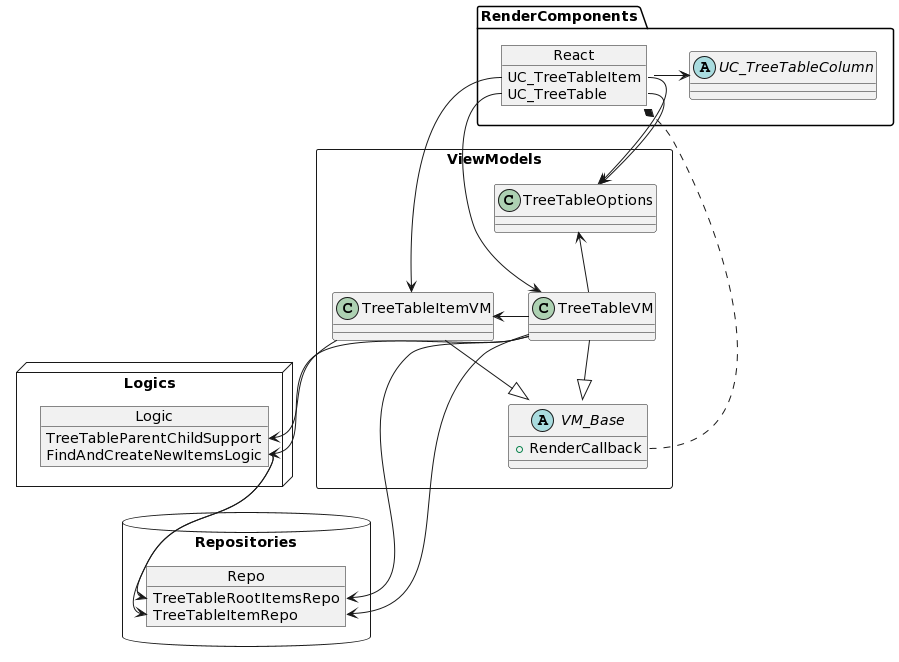

The diagram above was rendered by PlantUML. Its source (embedded in the PNG):
@startuml
'left to right direction
top to bottom direction

node Logics  {
object Logic {
TreeTableParentChildSupport
FindAndCreateNewItemsLogic
}
}
database Repositories {
object Repo {
TreeTableRootItemsRepo
TreeTableItemRepo
}
}
rectangle ViewModels  {
class TreeTableOptions
class TreeTableItemVM
class TreeTableVM
abstract VM_Base {
+ RenderCallback
}
}

package RenderComponents {
abstract UC_TreeTableColumn
object React {
UC_TreeTableItem
UC_TreeTable
}
}

' Components Knows
React::UC_TreeTableItem -d-> TreeTableOptions  
React::UC_TreeTableItem --> TreeTableItemVM 
React::UC_TreeTable --> TreeTableOptions
React::UC_TreeTable --> TreeTableVM 
React -r-> UC_TreeTableColumn

' Inherits
TreeTableItemVM -d-|> VM_Base
TreeTableVM -d-|> VM_Base

' Classes Knows about each others
TreeTableVM -l-> TreeTableItemVM 
TreeTableVM --> Repo::TreeTableRootItemsRepo
TreeTableVM --> Repo::TreeTableItemRepo
TreeTableVM --> Logic::FindAndCreateNewItemsLogic
TreeTableItemVM --> Logic::TreeTableParentChildSupport
Logic::FindAndCreateNewItemsLogic --> Repo::TreeTableItemRepo 
Logic::FindAndCreateNewItemsLogic --> Repo::TreeTableRootItemsRepo
TreeTableVM -u-> TreeTableOptions  

' Callbacks
VM_Base::RenderCallback ..* React
@enduml